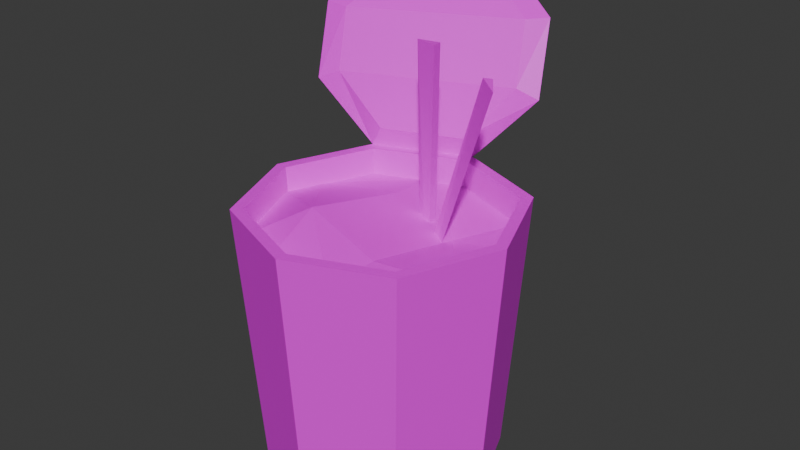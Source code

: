 # Source: ramen.blend  (saved by Blender 4.0.36; exported with 4.5.12 LTS)
import bpy
from mathutils import Matrix  # noqa: F401  (used for matrix-valued properties, if any)

bpy.ops.wm.read_factory_settings(use_empty=True)
scene = bpy.context.scene
scene.name = 'Scene'

# ---- collections
col_collection = bpy.data.collections.new('Collection'); scene.collection.children.link(col_collection)

# ---- images (referenced by path relative to the original .blend; pixels are not part of the script)
import os
ASSET_DIR = os.environ.get("B2B_ASSET_DIR", "")  # directory of the original .blend (textures are referenced by path, not embedded)
HERE = os.path.dirname(os.path.abspath(__file__))  # packed textures are extracted next to this script under _unpacked/

def load_image(name, relpath, width, height, colorspace="sRGB"):
    """Load a texture the original file referenced (path relative to the .blend, or extracted next to this script)."""
    p = next((c for c in (os.path.join(HERE, relpath), os.path.join(ASSET_DIR, relpath)) if relpath and os.path.exists(c)), "")
    if p:
        img = bpy.data.images.load(p, check_existing=True)
        img.name = name
    else:  # same state as the original file: an image datablock whose file is absent (Cycles renders it pink)
        img = bpy.data.images.new(name, width, height)
        img.source = "FILE"
        img.filepath = "//" + (relpath or name)
    img.colorspace_settings.name = colorspace
    return img
img_ramen_texture_png = load_image('Ramen_Texture.png', 'Ramen_Texture.png', 1024, 1024, 'sRGB')

# ---- materials (node trees are filled in below, after node groups)
mat_ramen_mat = bpy.data.materials.new('Ramen_MAT')
mat_ramen_mat.use_transparent_shadow = False

# ---- material node trees
mat_ramen_mat.use_nodes = True; mat_ramen_mat.node_tree.nodes.clear()
_N = mat_ramen_mat.node_tree.nodes; _L = mat_ramen_mat.node_tree.links
n0 = _N.new('ShaderNodeBsdfPrincipled'); n0.name = 'Principled BSDF'; n0.location = (10, 300)
n0.inputs[3].default_value = 1.45
n1 = _N.new('ShaderNodeOutputMaterial'); n1.name = 'Material Output'; n1.location = (300, 300)
n2 = _N.new('ShaderNodeTexImage'); n2.name = 'Image Texture'; n2.location = (-280, 280)
n2.image = img_ramen_texture_png
n2.interpolation = 'Closest'
_L.new(n0.outputs[0], n1.inputs[0])
_L.new(n2.outputs[0], n0.inputs[0])
n1.is_active_output = True

# ---- world
world_world = bpy.data.worlds.new('World'); scene.world = world_world
world_world.use_nodes = True; world_world.node_tree.nodes.clear()
_N = world_world.node_tree.nodes; _L = world_world.node_tree.links
n0 = _N.new('ShaderNodeOutputWorld'); n0.name = 'World Output'; n0.location = (300, 300)
n1 = _N.new('ShaderNodeBackground'); n1.name = 'Background'; n1.location = (10, 300)
n1.inputs[0].default_value = (0.05088, 0.05088, 0.05088, 1.0)
_L.new(n1.outputs[0], n0.inputs[0])
n0.is_active_output = True
world_world.color = (0.05088, 0.05088, 0.05088)
world_world.use_sun_shadow = False
world_world.sun_shadow_jitter_overblur = 0.0

# ---- meshes
me_cube = bpy.data.meshes.new('Cube')
me_cube.from_pydata([(0.6535, 0.6535, 1.0), (0.6144, 0.6144, -1.0), (0.6535, -0.6535, 1.0), (0.6144, -0.6144, -1.0), (-0.6535, 0.6535, 1.0), (-0.6144, 0.6144, -1.0), (-0.6535, -0.6535, 1.0), (-0.6144, -0.6144, -1.0), (0.8576, 0.0, -1.0), (0.0, 1.0, 1.0), (-1.0, 0.0, 1.0), (0.0, -0.9123, 1.0), (0.9123, 0.0, 1.0), (0.0, -0.8576, -1.0), (-0.8576, 0.0, -1.0), (0.0, 0.8576, -1.0), (0.0, 0.0, -1.0), (0.7164, 0.7164, 1.0), (1.0, 0.0, 1.0), (-0.7164, -0.7164, 1.0), (-0.9123, 0.0, 1.0), (0.0, -1.0, 1.0), (0.0, 0.9123, 1.0), (0.7164, -0.7164, 1.0), (-0.7164, 0.7164, 1.0), (-0.8838, 0.0, 0.3029), (0.0, 0.8838, 0.3029), (0.8838, 0.0, 0.3029), (0.0, -0.8838, 0.3029), (0.6331, 0.6331, 0.3029), (-0.6331, -0.6331, 0.3029), (0.6331, -0.6331, 0.3029), (-0.6331, 0.6331, 0.3029), (0.386, 1.231, 1.461), (-1.155, 0.6149, 1.451), (0.2902, 1.467, 1.985), (-1.246, 0.8382, 1.966), (-0.2662, 1.641, 2.342), (-0.9792, 1.35, 2.333), (-0.05411, 0.9324, 1.151), (-0.6316, 0.7101, 1.151), (0.2379, 1.161, 1.534), (-1.004, 0.6769, 1.52), (0.1665, 1.34, 1.979), (-1.07, 0.843, 1.954), (-0.2812, 1.482, 2.263), (-0.8553, 1.251, 2.252)], [], [(8, 18, 23, 3), (13, 21, 19, 7), (15, 1, 8, 16), (15, 9, 17, 1), (7, 19, 10, 14), (22, 4, 32, 26), (1, 17, 18, 8), (12, 0, 29, 27), (6, 11, 28, 30), (16, 8, 3, 13), (14, 16, 13, 7), (11, 2, 31, 28), (5, 24, 9, 15), (14, 10, 24, 5), (5, 15, 16, 14), (3, 23, 21, 13), (0, 12, 18, 17), (6, 20, 10, 19), (11, 6, 19, 21), (22, 0, 17, 9), (2, 11, 21, 23), (12, 2, 23, 18), (20, 4, 24, 10), (4, 22, 9, 24), (2, 12, 27, 31), (0, 22, 26, 29), (20, 6, 30, 25), (4, 20, 25, 32), (24, 9, 33, 34), (34, 33, 35, 36), (36, 35, 37, 38), (24, 34, 42, 40), (37, 35, 43, 45), (38, 37, 45, 46), (34, 36, 44, 42), (33, 9, 39, 41), (9, 24, 40, 39), (36, 38, 46, 44), (35, 33, 41, 43), (43, 41, 42, 44), (45, 43, 44, 46), (41, 39, 40, 42)])
_uv = me_cube.uv_layers.new(name='UVMap')
_uv.uv.foreach_set('vector', [0.3789, 0.7042, 0.3789, 0.9901, 0.2539, 0.9901, 0.2539, 0.7042, 0.1289, 0.7042, 0.1289, 0.9901, 0.003906, 0.9901, 0.003906, 0.7042, 0.5415, 0.4989, 0.6036, 0.4989, 0.6036, 0.561, 0.5415, 0.561, 0.6289, 0.7042, 0.6289, 0.9901, 0.5039, 0.9901, 0.5039, 0.7042, 1.004, 0.7042, 1.004, 0.9901, 0.8789, 0.9901, 0.8789, 0.7042, 0.5494, 0.5402, 0.5887, 0.5415, 0.5887, 0.5415, 0.5494, 0.5402, 0.5039, 0.7042, 0.5039, 0.9901, 0.3789, 0.9901, 0.3789, 0.7042, 0.5089, 0.5807, 0.5102, 0.5415, 0.5102, 0.5415, 0.5089, 0.5807, 0.5887, 0.6199, 0.5494, 0.6212, 0.5494, 0.6212, 0.5887, 0.6199, 0.5415, 0.561, 0.6036, 0.561, 0.6036, 0.6231, 0.5415, 0.6231, 0.4794, 0.561, 0.5415, 0.561, 0.5415, 0.6231, 0.4794, 0.6231, 0.5494, 0.6212, 0.5102, 0.6199, 0.5102, 0.6199, 0.5494, 0.6212, 0.7539, 0.7042, 0.7539, 0.9901, 0.6289, 0.9901, 0.6289, 0.7042, 0.8789, 0.7042, 0.8789, 0.9901, 0.7539, 0.9901, 0.7539, 0.7042, 0.4794, 0.4989, 0.5415, 0.4989, 0.5415, 0.561, 0.4794, 0.561, 0.2539, 0.7042, 0.2539, 0.9901, 0.1289, 0.9901, 0.1289, 0.7042, 0.5102, 0.5415, 0.5089, 0.5807, 0.505, 0.5807, 0.505, 0.5363, 0.5887, 0.6199, 0.59, 0.5807, 0.5939, 0.5807, 0.5939, 0.6251, 0.5494, 0.6212, 0.5887, 0.6199, 0.5939, 0.6251, 0.5494, 0.6251, 0.5494, 0.5402, 0.5102, 0.5415, 0.505, 0.5363, 0.5494, 0.5363, 0.5102, 0.6199, 0.5494, 0.6212, 0.5494, 0.6251, 0.505, 0.6251, 0.5089, 0.5807, 0.5102, 0.6199, 0.505, 0.6251, 0.505, 0.5807, 0.59, 0.5807, 0.5887, 0.5415, 0.5939, 0.5363, 0.5939, 0.5807, 0.5887, 0.5415, 0.5494, 0.5402, 0.5494, 0.5363, 0.5939, 0.5363, 0.5102, 0.6199, 0.5089, 0.5807, 0.5089, 0.5807, 0.5102, 0.6199, 0.5102, 0.5415, 0.5494, 0.5402, 0.5494, 0.5402, 0.5102, 0.5415, 0.59, 0.5807, 0.5887, 0.6199, 0.5887, 0.6199, 0.59, 0.5807, 0.5887, 0.5415, 0.59, 0.5807, 0.59, 0.5807, 0.5887, 0.5415, 0.2021, 0.01538, 0.08787, 0.01538, 0.01969, 0.101, 0.2687, 0.101, 0.2687, 0.101, 0.01969, 0.101, 0.01969, 0.1838, 0.2687, 0.1838, 0.2687, 0.1838, 0.01969, 0.1838, 0.08674, 0.2666, 0.2029, 0.2666, 0.5631, 0.4844, 0.5631, 0.4844, 0.5631, 0.4844, 0.5631, 0.4844, 0.5631, 0.6094, 0.5631, 0.6094, 0.5631, 0.6094, 0.5631, 0.6094, 0.5631, 0.4844, 0.5631, 0.6094, 0.5631, 0.6094, 0.5631, 0.4844, 0.5631, 0.4844, 0.5631, 0.4844, 0.5631, 0.4844, 0.5631, 0.4844, 0.5631, 0.6094, 0.5631, 0.6094, 0.5631, 0.6094, 0.5631, 0.6094, 0.5631, 0.6094, 0.5631, 0.4844, 0.5631, 0.4844, 0.5631, 0.6094, 0.5748, 0.5957, 0.5748, 0.5957, 0.5748, 0.5957, 0.5748, 0.5957, 0.5631, 0.6094, 0.5631, 0.6094, 0.5631, 0.6094, 0.5631, 0.6094, 0.5367, 0.6357, 0.5523, 0.6357, 0.5523, 0.5107, 0.5367, 0.5107, 0.5509, 0.5734, 0.5665, 0.5734, 0.5665, 0.4484, 0.5509, 0.4484, 0.5662, 0.5989, 0.5397, 0.5989, 0.5316, 0.4739, 0.5472, 0.4739])
me_cube.materials.append(mat_ramen_mat)
me_cube.use_mirror_vertex_groups = False
me_cube.update()
me_plane = bpy.data.meshes.new('Plane')
me_plane.from_pydata([(-0.6596, -0.6596, 0.8024), (0.6596, -0.6596, 0.8024), (-0.6596, 0.6596, 0.8024), (0.6596, 0.6596, 0.8024), (-0.276, -0.8281, 0.8024), (0.276, -0.8281, 0.8024), (0.276, 0.8281, 0.8024), (-0.276, 0.8281, 0.8024), (-0.8281, 0.276, 0.8024), (-0.8281, -0.276, 0.8024), (0.8281, -0.276, 0.8024), (0.8281, 0.276, 0.8024), (-0.3333, -0.3333, 0.9929), (-0.2319, 0.4367, 0.8505), (0.2544, -0.3985, 0.82), (0.3333, 0.3333, 0.6976), (0.0, -0.9403, 0.8024), (0.0, 0.9403, 0.8024), (-0.9403, 0.0, 0.8024), (0.9403, 0.0, 0.8024)], [], [(9, 12, 13, 8, 18), (14, 10, 19, 11, 15), (12, 14, 15, 13), (13, 15, 6, 17, 7), (16, 5, 14, 12, 4), (12, 9, 0, 4), (7, 2, 8, 13), (10, 14, 5, 1), (3, 6, 15, 11)])
_uv = me_plane.uv_layers.new(name='UVMap')
_uv.uv.foreach_set('vector', [0.7116, 0.5319, 0.7856, 0.5319, 0.7856, 0.6059, 0.7116, 0.6059, 0.7116, 0.5689, 0.8597, 0.5319, 0.9337, 0.5319, 0.9337, 0.5689, 0.9337, 0.6059, 0.8597, 0.6059, 0.7856, 0.5319, 0.8597, 0.5319, 0.8597, 0.6059, 0.7856, 0.6059, 0.7856, 0.6059, 0.8597, 0.6059, 0.8597, 0.68, 0.8227, 0.68, 0.7856, 0.68, 0.8227, 0.4578, 0.8597, 0.4578, 0.8597, 0.5319, 0.7856, 0.5319, 0.7856, 0.4578, 0.7856, 0.5319, 0.7116, 0.5319, 0.7116, 0.4578, 0.7856, 0.4578, 0.7856, 0.68, 0.7116, 0.68, 0.7116, 0.6059, 0.7856, 0.6059, 0.9337, 0.5319, 0.8597, 0.5319, 0.8597, 0.4578, 0.9337, 0.4578, 0.9337, 0.68, 0.8597, 0.68, 0.8597, 0.6059, 0.9337, 0.6059])
me_plane.materials.append(mat_ramen_mat)
me_plane.update()
me_cube_003 = bpy.data.meshes.new('Cube.003')
me_cube_003.from_pydata([(-0.036, 0.0, -1.0), (-0.09085, 0.0, 1.0), (0.04432, -0.03294, -1.0), (0.07174, -0.03294, 1.0), (0.04432, 0.03294, -1.0), (0.07174, 0.03294, 1.0)], [], [(0, 1, 5, 4), (4, 5, 3, 2), (2, 3, 1, 0), (0, 4, 2), (5, 1, 3)])
_uv = me_cube_003.uv_layers.new(name='UVMap')
_uv.uv.foreach_set('vector', [0.1399, 0.4055, 0.1399, 0.6632, 0.09649, 0.6632, 0.09649, 0.4055, 0.09649, 0.4055, 0.09649, 0.6632, 0.05313, 0.6632, 0.05313, 0.4055, 0.05313, 0.4055, 0.05313, 0.6632, 0.00977, 0.6632, 0.00977, 0.4055, 0.09772, 0.3742, 0.09649, 0.4055, 0.05313, 0.4055, 0.09649, 0.6632, 0.05391, 0.6946, 0.05313, 0.6632])
me_cube_003.materials.append(mat_ramen_mat)
me_cube_003.update()
me_cube_004 = bpy.data.meshes.new('Cube.004')
me_cube_004.from_pydata([(-0.036, 0.0, -1.0), (-0.09085, 0.0, 1.0), (0.04432, -0.03294, -1.0), (0.07174, -0.03294, 1.0), (0.04432, 0.03294, -1.0), (0.07174, 0.03294, 1.0)], [], [(0, 1, 5, 4), (4, 5, 3, 2), (2, 3, 1, 0), (0, 4, 2), (5, 1, 3)])
_uv = me_cube_004.uv_layers.new(name='UVMap')
_uv.uv.foreach_set('vector', [0.1399, 0.4055, 0.1399, 0.6632, 0.09649, 0.6632, 0.09649, 0.4055, 0.09649, 0.4055, 0.09649, 0.6632, 0.05313, 0.6632, 0.05313, 0.4055, 0.05313, 0.4055, 0.05313, 0.6632, 0.00977, 0.6632, 0.00977, 0.4055, 0.09772, 0.3742, 0.09649, 0.4055, 0.05313, 0.4055, 0.09649, 0.6632, 0.05391, 0.6946, 0.05313, 0.6632])
me_cube_004.materials.append(mat_ramen_mat)
me_cube_004.update()

# ---- objects
ob_cup = bpy.data.objects.new('Cup', me_cube)
ob_ramen = bpy.data.objects.new('Ramen', me_plane)
ob_chopstick_2 = bpy.data.objects.new('Chopstick 2', me_cube_003)
ob_chopstick_1 = bpy.data.objects.new('Chopstick 1', me_cube_004)

# ---- transforms, parenting, visibility, modifiers, constraints
ob_cup.location = (0.0, 0.0, 0.9447)
ob_cup.lock_rotations_4d = False
ob_cup.empty_display_type = 'ARROWS'
ob_cup.lineart.crease_threshold = 0.0
ob_ramen.location = (0.0, 0.0, 0.9447)
ob_chopstick_2.location = (0.3457, 0.2678, 1.894)
ob_chopstick_2.rotation_euler = (0.1985, -0.2234, -3.879)
ob_chopstick_1.location = (0.06398, 0.3819, 1.978)

# ---- collection membership
col_collection.objects.link(ob_cup)
col_collection.objects.link(ob_ramen)
col_collection.objects.link(ob_chopstick_2)
col_collection.objects.link(ob_chopstick_1)

# ---- scene / render settings (as saved in the file)
scene.frame_start = 1; scene.frame_end = 250; scene.frame_set(1)
scene.render.engine = 'BLENDER_EEVEE_NEXT'
scene.cycles.sampling_pattern = 'TABULATED_SOBOL'
bpy.context.view_layer.update()

# ---- added for rendering (the .blend has no active camera and no usable light): camera, sun
cam_auto = bpy.data.cameras.new('AutoCamera')
cam_auto.lens = 50.0
cam_auto.sensor_width = 36.0
cam_auto.clip_end = 1000.0
ob_auto_camera = bpy.data.objects.new('AutoCamera', cam_auto)
scene.collection.objects.link(ob_auto_camera)
ob_auto_camera.location = (4.33269, -5.02604, 5.18029)
ob_auto_camera.rotation_euler = (1.09748, -7.21219e-08, 0.694738)
scene.camera = ob_auto_camera
light_auto_sun = bpy.data.lights.new('AutoSun', 'SUN')
light_auto_sun.energy = 3.0
light_auto_sun.angle = 0.0523599
ob_auto_sun = bpy.data.objects.new('AutoSun', light_auto_sun)
scene.collection.objects.link(ob_auto_sun)
ob_auto_sun.rotation_euler = (0.872665, 0.174533, 0.523599)
bpy.context.view_layer.update()
